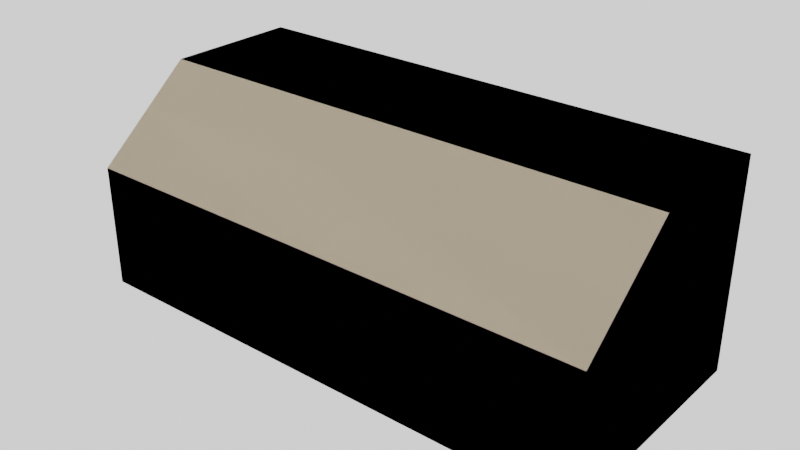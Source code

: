 # Source: concord.blend  (saved by Blender 2.80.75; exported with 4.5.12 LTS)
import bpy
from mathutils import Matrix  # noqa: F401  (used for matrix-valued properties, if any)

bpy.ops.wm.read_factory_settings(use_empty=True)
scene = bpy.context.scene
scene.name = 'Scene'

# ---- collections
col_collection = bpy.data.collections.new('Collection'); scene.collection.children.link(col_collection)

# ---- materials (node trees are filled in below, after node groups)
mat_none = bpy.data.materials.new('None')
mat_none.use_transparent_shadow = False
mat_none.roughness = 0.2546
mat_none.specular_intensity = 0.8
mat_wood_ceiling = bpy.data.materials.new('wood_ceiling')
mat_wood_ceiling.use_transparent_shadow = False
mat_wood_ceiling.diffuse_color = (0.7991, 0.6654, 0.4851, 1.0)
mat_gypsum = bpy.data.materials.new('gypsum')
mat_gypsum.use_transparent_shadow = False
mat_gypsum.diffuse_color = (0.5906, 0.4621, 0.7379, 1.0)
mat_gypsum.roughness = 0.497
mat_wood_floor = bpy.data.materials.new('wood_floor')
mat_wood_floor.use_transparent_shadow = False
mat_wood_floor.diffuse_color = (0.7991, 0.6105, 0.3864, 1.0)

# ---- material node trees
mat_none.use_nodes = True; mat_none.node_tree.nodes.clear()
_N = mat_none.node_tree.nodes; _L = mat_none.node_tree.links
n0 = _N.new('ShaderNodeOutputMaterial'); n0.name = 'Material Output'; n0.location = (300, 300)
n1 = _N.new('ShaderNodeBsdfPrincipled'); n1.name = 'Principled BSDF'; n1.location = (10, 300)
n1.distribution = 'GGX'
n1.subsurface_method = 'BURLEY'
n1.inputs[2].default_value = 0.2546
n1.inputs[3].default_value = 1.45
n1.inputs[13].default_value = 0.8
n1.inputs[27].default_value = (0.0, 0.0, 0.0, 1.0)
n1.inputs[28].default_value = 1.0
_L.new(n1.outputs[0], n0.inputs[0])
n0.is_active_output = True
mat_wood_ceiling.use_nodes = True; mat_wood_ceiling.node_tree.nodes.clear()
_N = mat_wood_ceiling.node_tree.nodes; _L = mat_wood_ceiling.node_tree.links
n0 = _N.new('ShaderNodeOutputMaterial'); n0.name = 'Material Output'; n0.location = (300, 300)
n1 = _N.new('ShaderNodeBsdfPrincipled'); n1.name = 'Principled BSDF'; n1.location = (10, 300)
n1.distribution = 'GGX'
n1.subsurface_method = 'BURLEY'
n1.inputs[0].default_value = (0.8, 0.6675, 0.4845, 1.0)
n1.inputs[2].default_value = 0.8333
n1.inputs[3].default_value = 1.45
n1.inputs[27].default_value = (0.0, 0.0, 0.0, 1.0)
n1.inputs[28].default_value = 1.0
_L.new(n1.outputs[0], n0.inputs[0])
n0.is_active_output = True
mat_gypsum.use_nodes = True; mat_gypsum.node_tree.nodes.clear()
_N = mat_gypsum.node_tree.nodes; _L = mat_gypsum.node_tree.links
n0 = _N.new('ShaderNodeOutputMaterial'); n0.name = 'Material Output'; n0.location = (300, 300)
n1 = _N.new('ShaderNodeBsdfPrincipled'); n1.name = 'Principled BSDF'; n1.location = (10, 300)
n1.distribution = 'GGX'
n1.subsurface_method = 'BURLEY'
n1.inputs[0].default_value = (0.59, 0.4628, 0.7357, 1.0)
n1.inputs[2].default_value = 0.5417
n1.inputs[3].default_value = 1.45
n1.inputs[27].default_value = (0.0, 0.0, 0.0, 1.0)
n1.inputs[28].default_value = 1.0
_L.new(n1.outputs[0], n0.inputs[0])
n0.is_active_output = True
mat_wood_floor.use_nodes = True; mat_wood_floor.node_tree.nodes.clear()
_N = mat_wood_floor.node_tree.nodes; _L = mat_wood_floor.node_tree.links
n0 = _N.new('ShaderNodeOutputMaterial'); n0.name = 'Material Output'; n0.location = (300, 300)
n1 = _N.new('ShaderNodeBsdfPrincipled'); n1.name = 'Principled BSDF'; n1.location = (10, 300)
n1.distribution = 'GGX'
n1.subsurface_method = 'BURLEY'
n1.inputs[0].default_value = (0.8, 0.608, 0.3864, 1.0)
n1.inputs[2].default_value = 0.8083
n1.inputs[3].default_value = 1.45
n1.inputs[27].default_value = (0.0, 0.0, 0.0, 1.0)
n1.inputs[28].default_value = 1.0
_L.new(n1.outputs[0], n0.inputs[0])
n0.is_active_output = True

# ---- world
world_world = bpy.data.worlds.new('World'); scene.world = world_world
world_world.use_nodes = True; world_world.node_tree.nodes.clear()
_N = world_world.node_tree.nodes; _L = world_world.node_tree.links
n0 = _N.new('ShaderNodeOutputWorld'); n0.name = 'World Output'; n0.location = (300, 300)
n1 = _N.new('ShaderNodeBackground'); n1.name = 'Background'; n1.location = (10, 300)
n1.inputs[0].default_value = (1.0, 1.0, 1.0, 1.0)
_L.new(n1.outputs[0], n0.inputs[0])
n0.is_active_output = True
world_world.color = (0.05088, 0.05088, 0.05088)
world_world.use_sun_shadow = False
world_world.sun_shadow_jitter_overblur = 0.0

# ---- meshes
me_back_body1_000 = bpy.data.meshes.new('back_Body1.000')
me_back_body1_000.from_pydata([(0.0, 2.348, 4.877), (12.43, 2.348, 4.877), (12.43, 0.0, 2.934), (0.0, 0.0, 2.934)], [], [(0, 2, 3), (0, 1, 2)])
me_back_body1_000.polygons.foreach_set('use_smooth', [True] * 2)
_k = set([(0, 1), (0, 3), (1, 2), (2, 3)])
me_back_body1_000.attributes.new('sharp_edge', 'BOOLEAN', 'EDGE').data.foreach_set('value', [ (min(e.vertices), max(e.vertices)) in _k for e in me_back_body1_000.edges])
me_back_body1_000.materials.append(mat_none)
me_back_body1_000.use_remesh_preserve_volume = False
me_back_body1_000.use_remesh_preserve_attributes = False
me_back_body1_000.use_mirror_vertex_groups = False
me_back_body1_000.update()
me_back_body1_000.normals_split_custom_set([tuple(v) for v in zip(*[iter([0.0, 0.6375, -0.7705, 0.0, 0.6375, -0.7705, 0.0, 0.6375, -0.7705, 0.0, 0.6375, -0.7705, 0.0, 0.6375, -0.7705, 0.0, 0.6375, -0.7705])] * 3)])
me_back_body1_001 = bpy.data.meshes.new('back_Body1.001')
me_back_body1_001.from_pydata([(0.0, 2.348, 4.877), (0.0, 5.575, 4.877), (12.43, 5.575, 4.877), (12.43, 2.348, 4.877)], [], [(2, 0, 1), (2, 3, 0)])
me_back_body1_001.polygons.foreach_set('use_smooth', [True] * 2)
_k = set([(0, 1), (0, 3), (1, 2), (2, 3)])
me_back_body1_001.attributes.new('sharp_edge', 'BOOLEAN', 'EDGE').data.foreach_set('value', [ (min(e.vertices), max(e.vertices)) in _k for e in me_back_body1_001.edges])
me_back_body1_001.materials.append(mat_none)
me_back_body1_001.use_remesh_preserve_volume = False
me_back_body1_001.use_remesh_preserve_attributes = False
me_back_body1_001.use_mirror_vertex_groups = False
me_back_body1_001.update()
me_back_body1_001.normals_split_custom_set([tuple(v) for v in zip(*[iter([0.0, 0.0, -1.0, 0.0, 0.0, -1.0, 0.0, 0.0, -1.0, 0.0, 0.0, -1.0, 0.0, 0.0, -1.0, 0.0, 0.0, -1.0])] * 3)])
me_back_body1_002 = bpy.data.meshes.new('back_Body1.002')
me_back_body1_002.from_pydata([(12.43, 5.575, 4.877), (12.43, 5.575, 0.0), (12.43, 2.348, 4.877), (12.43, 0.0, 2.934), (12.43, 0.0, 0.0)], [], [(0, 1, 2), (1, 3, 2), (3, 1, 4)])
me_back_body1_002.polygons.foreach_set('use_smooth', [True] * 3)
_k = set([(0, 1), (0, 2), (1, 4), (2, 3), (3, 4)])
me_back_body1_002.attributes.new('sharp_edge', 'BOOLEAN', 'EDGE').data.foreach_set('value', [ (min(e.vertices), max(e.vertices)) in _k for e in me_back_body1_002.edges])
me_back_body1_002.materials.append(mat_none)
me_back_body1_002.use_remesh_preserve_volume = False
me_back_body1_002.use_remesh_preserve_attributes = False
me_back_body1_002.use_mirror_vertex_groups = False
me_back_body1_002.update()
me_back_body1_002.normals_split_custom_set([tuple(v) for v in zip(*[iter([-1.0, 0.0, 0.0, -1.0, 0.0, 0.0, -1.0, 0.0, 0.0, -1.0, 0.0, 0.0, -1.0, 0.0, 0.0, -1.0, 0.0, 0.0, -1.0, 0.0, 0.0, -1.0, 0.0, 0.0, -1.0, 0.0, 0.0])] * 3)])
me_back_body1_004 = bpy.data.meshes.new('back_Body1.004')
me_back_body1_004.from_pydata([(12.43, 0.0, 2.934), (12.43, 0.0, 0.0), (0.0, 0.0, 0.0), (0.0, 0.0, 2.934)], [], [(0, 2, 3), (0, 1, 2)])
me_back_body1_004.polygons.foreach_set('use_smooth', [True] * 2)
_k = set([(0, 1), (0, 3), (1, 2), (2, 3)])
me_back_body1_004.attributes.new('sharp_edge', 'BOOLEAN', 'EDGE').data.foreach_set('value', [ (min(e.vertices), max(e.vertices)) in _k for e in me_back_body1_004.edges])
me_back_body1_004.materials.append(mat_none)
me_back_body1_004.use_remesh_preserve_volume = False
me_back_body1_004.use_remesh_preserve_attributes = False
me_back_body1_004.use_mirror_vertex_groups = False
me_back_body1_004.update()
me_back_body1_004.normals_split_custom_set([tuple(v) for v in zip(*[iter([0.0, 1.0, 0.0, 0.0, 1.0, 0.0, 0.0, 1.0, 0.0, 0.0, 1.0, 0.0, 0.0, 1.0, 0.0, 0.0, 1.0, 0.0])] * 3)])
me_back_body1_005 = bpy.data.meshes.new('back_Body1.005')
me_back_body1_005.from_pydata([(0.0, 2.348, 4.877), (0.0, 5.575, 0.0), (0.0, 5.575, 4.877), (0.0, 0.0, 0.0), (0.0, 0.0, 2.934)], [], [(0, 1, 2), (4, 1, 0), (1, 4, 3)])
me_back_body1_005.polygons.foreach_set('use_smooth', [True] * 3)
_k = set([(0, 2), (0, 4), (1, 2), (1, 3), (3, 4)])
me_back_body1_005.attributes.new('sharp_edge', 'BOOLEAN', 'EDGE').data.foreach_set('value', [ (min(e.vertices), max(e.vertices)) in _k for e in me_back_body1_005.edges])
me_back_body1_005.materials.append(mat_none)
me_back_body1_005.use_remesh_preserve_volume = False
me_back_body1_005.use_remesh_preserve_attributes = False
me_back_body1_005.use_mirror_vertex_groups = False
me_back_body1_005.update()
me_back_body1_005.normals_split_custom_set([tuple(v) for v in zip(*[iter([1.0, 0.0, 0.0, 1.0, 0.0, 0.0, 1.0, 0.0, 0.0, 1.0, 0.0, 0.0, 1.0, 0.0, 0.0, 1.0, 0.0, 0.0, 1.0, 0.0, 0.0, 1.0, 0.0, 0.0, 1.0, 0.0, 0.0])] * 3)])
me_back_body1_006 = bpy.data.meshes.new('back_Body1.006')
me_back_body1_006.from_pydata([(0.0, 5.575, 0.0), (0.0, 5.575, 4.877), (12.43, 5.575, 4.877), (12.43, 5.575, 0.0)], [], [(1, 3, 2), (1, 0, 3)])
me_back_body1_006.polygons.foreach_set('use_smooth', [True] * 2)
_k = set([(0, 1), (0, 3), (1, 2), (2, 3)])
me_back_body1_006.attributes.new('sharp_edge', 'BOOLEAN', 'EDGE').data.foreach_set('value', [ (min(e.vertices), max(e.vertices)) in _k for e in me_back_body1_006.edges])
me_back_body1_006.materials.append(mat_none)
me_back_body1_006.use_remesh_preserve_volume = False
me_back_body1_006.use_remesh_preserve_attributes = False
me_back_body1_006.use_mirror_vertex_groups = False
me_back_body1_006.update()
me_back_body1_006.normals_split_custom_set([tuple(v) for v in zip(*[iter([0.0, -1.0, 0.0, 0.0, -1.0, 0.0, 0.0, -1.0, 0.0, 0.0, -1.0, 0.0, 0.0, -1.0, 0.0, 0.0, -1.0, 0.0])] * 3)])
me_back_body1_007 = bpy.data.meshes.new('back_Body1.007')
me_back_body1_007.from_pydata([(0.0, 5.575, 0.0), (12.43, 5.575, 0.0), (12.43, 0.0, 0.0), (0.0, 0.0, 0.0)], [], [(3, 1, 0), (3, 2, 1)])
me_back_body1_007.polygons.foreach_set('use_smooth', [True] * 2)
_k = set([(0, 1), (0, 3), (1, 2), (2, 3)])
me_back_body1_007.attributes.new('sharp_edge', 'BOOLEAN', 'EDGE').data.foreach_set('value', [ (min(e.vertices), max(e.vertices)) in _k for e in me_back_body1_007.edges])
me_back_body1_007.materials.append(mat_none)
me_back_body1_007.use_remesh_preserve_volume = False
me_back_body1_007.use_remesh_preserve_attributes = False
me_back_body1_007.use_mirror_vertex_groups = False
me_back_body1_007.update()
me_back_body1_007.normals_split_custom_set([tuple(v) for v in zip(*[iter([0.0, 0.0, 1.0, 0.0, 0.0, 1.0, 0.0, 0.0, 1.0, 0.0, 0.0, 1.0, 0.0, 0.0, 1.0, 0.0, 0.0, 1.0])] * 3)])
me_back_body1_009 = bpy.data.meshes.new('back_Body1.009')
me_back_body1_009.from_pydata([(12.43, 5.575, 0.0), (12.43, 0.0, 2.934), (12.43, 0.0, 0.0), (0.0, 0.0, 2.934), (0.0, 5.575, 4.877), (12.43, 2.348, 4.877), (0.0, 2.348, 4.877), (0.0, 5.575, 0.0), (12.43, 5.575, 4.877), (0.0, 0.0, 0.0)], [], [(2, 0, 8, 5, 1), (3, 6, 4, 7, 9), (8, 4, 6, 5), (1, 3, 9, 2), (4, 8, 0, 7), (9, 7, 0, 2), (6, 3, 1, 5)])
me_back_body1_009.polygons.foreach_set('use_smooth', [True] * 7)
me_back_body1_009.polygons.foreach_set('material_index', [1, 1, 0, 1, 1, 2, 0])
_k = set([(0, 2), (0, 7), (0, 8), (1, 2), (1, 3), (1, 5), (2, 9), (3, 6), (3, 9), (4, 6), (4, 7), (4, 8), (5, 6), (5, 8), (7, 9)])
me_back_body1_009.attributes.new('sharp_edge', 'BOOLEAN', 'EDGE').data.foreach_set('value', [ (min(e.vertices), max(e.vertices)) in _k for e in me_back_body1_009.edges])
me_back_body1_009.materials.append(mat_wood_ceiling)
me_back_body1_009.materials.append(mat_gypsum)
me_back_body1_009.materials.append(mat_wood_floor)
me_back_body1_009.use_remesh_preserve_volume = False
me_back_body1_009.use_remesh_preserve_attributes = False
me_back_body1_009.use_mirror_vertex_groups = False
me_back_body1_009.update()
me_back_body1_009.normals_split_custom_set([tuple(v) for v in zip(*[iter([1.0, 0.0, 0.0, 1.0, 0.0, 0.0, 1.0, 0.0, 0.0, 1.0, 0.0, 0.0, 1.0, 0.0, 0.0, -1.0, 0.0, 0.0, -1.0, 0.0, 0.0, -1.0, 0.0, 0.0, -1.0, 0.0, 0.0, -1.0, 0.0, 0.0, 0.0, 0.0, 1.0, 0.0, 0.0, 1.0, 0.0, 0.0, 1.0, 0.0, 0.0, 1.0, 0.0, -1.0, 0.0, 0.0, -1.0, 0.0, 0.0, -1.0, 0.0, 0.0, -1.0, 0.0, 0.0, 1.0, 0.0, 0.0, 1.0, 0.0, 0.0, 1.0, 0.0, 0.0, 1.0, 0.0, 0.0, 0.0, -1.0, 0.0, 0.0, -1.0, 0.0, 0.0, -1.0, 0.0, 0.0, -1.0, 0.0, -0.6375, 0.7705, 0.0, -0.6375, 0.7705, 0.0, -0.6375, 0.7705, 0.0, -0.6375, 0.7705])] * 3)])

# ---- objects
ob_back_body1_000 = bpy.data.objects.new('back_Body1.000', me_back_body1_000)
ob_back_body1_001 = bpy.data.objects.new('back_Body1.001', me_back_body1_001)
ob_back_body1_002 = bpy.data.objects.new('back_Body1.002', me_back_body1_002)
ob_back_body1_004 = bpy.data.objects.new('back_Body1.004', me_back_body1_004)
ob_back_body1_005 = bpy.data.objects.new('back_Body1.005', me_back_body1_005)
ob_back_body1_006 = bpy.data.objects.new('back_Body1.006', me_back_body1_006)
ob_back_body1_007 = bpy.data.objects.new('back_Body1.007', me_back_body1_007)
ob_concord = bpy.data.objects.new('concord', me_back_body1_009)

# ---- transforms, parenting, visibility, modifiers, constraints
ob_back_body1_000.location = (0.0, 0.0, 0.0)
ob_back_body1_000.lineart.crease_threshold = 0.0
ob_back_body1_001.location = (0.0, 0.0, 0.0)
ob_back_body1_001.lineart.crease_threshold = 0.0
ob_back_body1_002.location = (0.0, 0.0, 0.0)
ob_back_body1_002.lineart.crease_threshold = 0.0
ob_back_body1_004.location = (0.0, 0.0, 0.0)
ob_back_body1_004.lineart.crease_threshold = 0.0
ob_back_body1_005.location = (0.0, 0.0, 0.0)
ob_back_body1_005.lineart.crease_threshold = 0.0
ob_back_body1_006.location = (0.0, 0.0, 0.0)
ob_back_body1_006.lineart.crease_threshold = 0.0
ob_back_body1_007.location = (0.0, 0.0, 0.0)
ob_back_body1_007.lineart.crease_threshold = 0.0
ob_concord.location = (0.0, 0.0, 0.0)
ob_concord.display_type = 'SOLID'
ob_concord.lineart.crease_threshold = 0.0

# ---- collection membership
col_collection.objects.link(ob_back_body1_000)
col_collection.objects.link(ob_back_body1_001)
col_collection.objects.link(ob_back_body1_002)
col_collection.objects.link(ob_back_body1_004)
col_collection.objects.link(ob_back_body1_005)
col_collection.objects.link(ob_back_body1_006)
col_collection.objects.link(ob_back_body1_007)
col_collection.objects.link(ob_concord)

# ---- scene / render settings (as saved in the file)
scene.frame_start = 1; scene.frame_end = 250; scene.frame_set(1)
scene.render.engine = 'BLENDER_EEVEE_NEXT'
scene.cycles.use_denoising = False
scene.cycles.samples = 128
scene.cycles.sampling_pattern = 'TABULATED_SOBOL'
scene.cycles.use_adaptive_sampling = False
scene.cycles.use_light_tree = False
scene.view_settings.view_transform = 'Filmic'
bpy.context.view_layer.update()

# ---- added for rendering (the .blend has no active camera): camera
cam_auto = bpy.data.cameras.new('AutoCamera')
cam_auto.lens = 50.0
cam_auto.sensor_width = 36.0
cam_auto.clip_end = 1000.0
ob_auto_camera = bpy.data.objects.new('AutoCamera', cam_auto)
scene.collection.objects.link(ob_auto_camera)
ob_auto_camera.location = (19.6029, -13.2777, 13.1487)
ob_auto_camera.rotation_euler = (1.09748, -7.21219e-08, 0.694738)
scene.camera = ob_auto_camera
bpy.context.view_layer.update()
